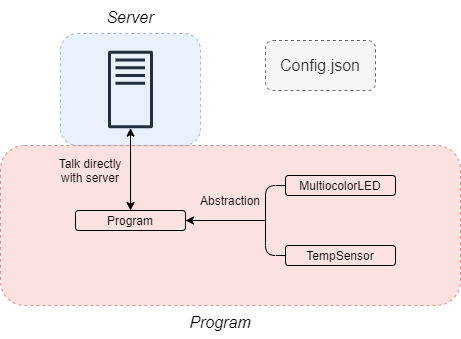

The diagram above was exported from draw.io. Its source (the exported page's mxGraphModel, read from the mxfile embedded in the PNG):
<mxGraphModel dx="1024" dy="592" grid="1" gridSize="10" guides="1" tooltips="1" connect="1" arrows="1" fold="1" page="1" pageScale="1" pageWidth="827" pageHeight="1169" math="0" shadow="0">
  <root>
    <mxCell id="0" />
    <mxCell id="1" parent="0" />
    <mxCell id="J2l6C0K7EMYQk-REyUh2-13" value="" style="rounded=1;whiteSpace=wrap;html=1;dashed=1;fillColor=#dae8fc;strokeColor=#6c8ebf;opacity=60;" parent="1" vertex="1">
      <mxGeometry x="95" y="83" width="140" height="112" as="geometry" />
    </mxCell>
    <mxCell id="J2l6C0K7EMYQk-REyUh2-14" value="" style="rounded=1;whiteSpace=wrap;html=1;dashed=1;fillColor=#f8cecc;strokeColor=#b85450;opacity=60;" parent="1" vertex="1">
      <mxGeometry x="35" y="195" width="460" height="160" as="geometry" />
    </mxCell>
    <mxCell id="J2l6C0K7EMYQk-REyUh2-1" value="Program" style="text;html=1;fillColor=none;align=center;verticalAlign=middle;whiteSpace=wrap;rounded=1;glass=0;strokeColor=#000000;" parent="1" vertex="1">
      <mxGeometry x="110" y="260" width="110" height="20" as="geometry" />
    </mxCell>
    <mxCell id="J2l6C0K7EMYQk-REyUh2-2" value="MultiocolorLED" style="text;html=1;fillColor=none;align=center;verticalAlign=middle;whiteSpace=wrap;rounded=1;glass=0;strokeColor=#000000;" parent="1" vertex="1">
      <mxGeometry x="320" y="225" width="110" height="20" as="geometry" />
    </mxCell>
    <mxCell id="J2l6C0K7EMYQk-REyUh2-3" value="TempSensor" style="text;html=1;fillColor=none;align=center;verticalAlign=middle;whiteSpace=wrap;rounded=1;glass=0;strokeColor=#000000;" parent="1" vertex="1">
      <mxGeometry x="320" y="295" width="110" height="20" as="geometry" />
    </mxCell>
    <mxCell id="J2l6C0K7EMYQk-REyUh2-4" value="&lt;font style=&quot;font-size: 16px&quot;&gt;Config.json&lt;/font&gt;" style="text;html=1;fillColor=#f5f5f5;align=center;verticalAlign=middle;whiteSpace=wrap;rounded=1;glass=0;strokeColor=#666666;dashed=1;fontColor=#333333;" parent="1" vertex="1">
      <mxGeometry x="300" y="90" width="110" height="50" as="geometry" />
    </mxCell>
    <mxCell id="J2l6C0K7EMYQk-REyUh2-5" value="" style="endArrow=none;html=1;entryX=0;entryY=0.5;entryDx=0;entryDy=0;exitX=0;exitY=0.5;exitDx=0;exitDy=0;" parent="1" source="J2l6C0K7EMYQk-REyUh2-3" target="J2l6C0K7EMYQk-REyUh2-2" edge="1">
      <mxGeometry width="50" height="50" relative="1" as="geometry">
        <mxPoint x="250" y="255" as="sourcePoint" />
        <mxPoint x="300" y="205" as="targetPoint" />
        <Array as="points">
          <mxPoint x="300" y="305" />
          <mxPoint x="300" y="235" />
        </Array>
      </mxGeometry>
    </mxCell>
    <mxCell id="J2l6C0K7EMYQk-REyUh2-6" value="" style="endArrow=classic;html=1;entryX=1;entryY=0.5;entryDx=0;entryDy=0;" parent="1" target="J2l6C0K7EMYQk-REyUh2-1" edge="1">
      <mxGeometry width="50" height="50" relative="1" as="geometry">
        <mxPoint x="300" y="270" as="sourcePoint" />
        <mxPoint x="290" y="280" as="targetPoint" />
      </mxGeometry>
    </mxCell>
    <mxCell id="J2l6C0K7EMYQk-REyUh2-8" value="" style="outlineConnect=0;fontColor=#232F3E;gradientColor=none;fillColor=#232F3E;strokeColor=none;dashed=0;verticalLabelPosition=bottom;verticalAlign=top;align=center;html=1;fontSize=12;fontStyle=0;aspect=fixed;pointerEvents=1;shape=mxgraph.aws4.traditional_server;" parent="1" vertex="1">
      <mxGeometry x="142.5" y="100" width="45" height="78" as="geometry" />
    </mxCell>
    <mxCell id="J2l6C0K7EMYQk-REyUh2-9" value="" style="endArrow=classic;startArrow=classic;html=1;exitX=0.5;exitY=0;exitDx=0;exitDy=0;" parent="1" source="J2l6C0K7EMYQk-REyUh2-1" target="J2l6C0K7EMYQk-REyUh2-8" edge="1">
      <mxGeometry width="50" height="50" relative="1" as="geometry">
        <mxPoint x="150" y="260" as="sourcePoint" />
        <mxPoint x="200" y="210" as="targetPoint" />
      </mxGeometry>
    </mxCell>
    <mxCell id="J2l6C0K7EMYQk-REyUh2-11" value="Talk directly with server" style="text;html=1;strokeColor=none;fillColor=none;align=center;verticalAlign=middle;whiteSpace=wrap;rounded=0;" parent="1" vertex="1">
      <mxGeometry x="90" y="210" width="70" height="20" as="geometry" />
    </mxCell>
    <mxCell id="J2l6C0K7EMYQk-REyUh2-12" value="Abstraction" style="text;html=1;strokeColor=none;fillColor=none;align=center;verticalAlign=middle;whiteSpace=wrap;rounded=0;" parent="1" vertex="1">
      <mxGeometry x="230" y="240" width="70" height="20" as="geometry" />
    </mxCell>
    <mxCell id="J2l6C0K7EMYQk-REyUh2-15" value="&lt;font style=&quot;font-size: 16px&quot;&gt;&lt;i&gt;Server&lt;/i&gt;&lt;/font&gt;" style="text;html=1;strokeColor=none;fillColor=none;align=center;verticalAlign=middle;whiteSpace=wrap;rounded=0;dashed=1;opacity=60;" parent="1" vertex="1">
      <mxGeometry x="130" y="50" width="70" height="33" as="geometry" />
    </mxCell>
    <mxCell id="J2l6C0K7EMYQk-REyUh2-16" value="&lt;font style=&quot;font-size: 16px&quot;&gt;&lt;i&gt;Program&lt;/i&gt;&lt;/font&gt;" style="text;html=1;strokeColor=none;fillColor=none;align=center;verticalAlign=middle;whiteSpace=wrap;rounded=0;dashed=1;opacity=60;" parent="1" vertex="1">
      <mxGeometry x="220" y="355" width="70" height="33" as="geometry" />
    </mxCell>
  </root>
</mxGraphModel>